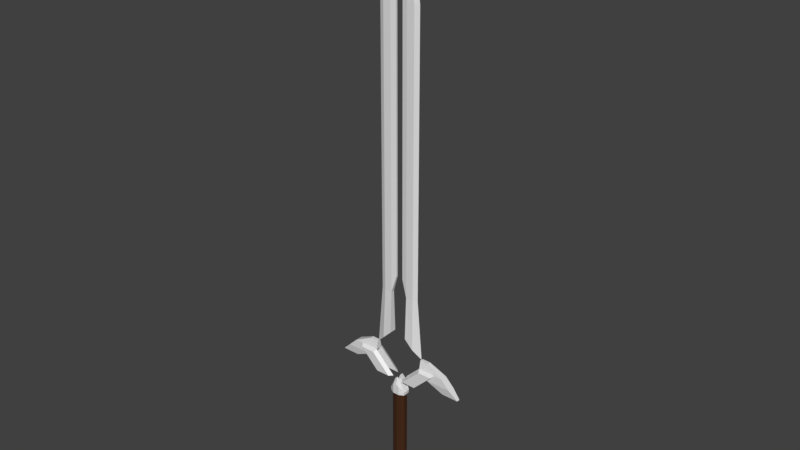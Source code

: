 # Source: Floating_Blade.blend  (saved by Blender 2.80.75; exported with 4.5.12 LTS)
import bpy
from mathutils import Matrix  # noqa: F401  (used for matrix-valued properties, if any)

bpy.ops.wm.read_factory_settings(use_empty=True)
scene = bpy.context.scene
scene.name = 'Scene'

# ---- collections
col_collection_3 = bpy.data.collections.new('Collection 3'); scene.collection.children.link(col_collection_3)

# ---- materials (node trees are filled in below, after node groups)
mat_metal = bpy.data.materials.new('Metal')
mat_metal.alpha_threshold = 0.0
mat_metal.roughness = 0.5
mat_metal.line_color = (0.0, 0.0, 0.0, 1.0)
mat_wood = bpy.data.materials.new('Wood')

# ---- material node trees
mat_metal.use_nodes = True; mat_metal.node_tree.nodes.clear()
_N = mat_metal.node_tree.nodes; _L = mat_metal.node_tree.links
n0 = _N.new('ShaderNodeOutputMaterial'); n0.name = 'Material Output'; n0.location = (300, 300)
n1 = _N.new('ShaderNodeBsdfPrincipled'); n1.name = 'Principled BSDF'; n1.location = (10, 300)
n1.distribution = 'GGX'
n1.subsurface_method = 'BURLEY'
n1.inputs[3].default_value = 1.45
n1.inputs[27].default_value = (0.0, 0.0, 0.0, 1.0)
n1.inputs[28].default_value = 1.0
_L.new(n1.outputs[0], n0.inputs[0])
n0.is_active_output = True
mat_wood.use_nodes = True; mat_wood.node_tree.nodes.clear()
_N = mat_wood.node_tree.nodes; _L = mat_wood.node_tree.links
n0 = _N.new('ShaderNodeOutputMaterial'); n0.name = 'Material Output'; n0.location = (300, 300)
n1 = _N.new('ShaderNodeBsdfPrincipled'); n1.name = 'Principled BSDF'; n1.location = (10, 300)
n1.distribution = 'GGX'
n1.subsurface_method = 'BURLEY'
n1.inputs[0].default_value = (0.0578, 0.01869, 0.004687, 1.0)
n1.inputs[3].default_value = 1.45
n1.inputs[27].default_value = (0.0, 0.0, 0.0, 1.0)
n1.inputs[28].default_value = 1.0
_L.new(n1.outputs[0], n0.inputs[0])
n0.is_active_output = True

# ---- world
world_world = bpy.data.worlds.new('World'); scene.world = world_world
world_world.color = (0.05088, 0.05088, 0.05088)
world_world.use_sun_shadow = False
world_world.sun_shadow_jitter_overblur = 0.0

# ---- meshes
me_cube_002 = bpy.data.meshes.new('Cube.002')
me_cube_002.from_pydata([(0.04517, -0.02131, -0.05152), (0.0, -0.03563, -0.05152), (0.0, -0.03563, -0.07), (0.04517, -0.02131, -0.07), (0.0, -0.03, -0.65), (0.04, -0.0129, -0.65), (0.04, 0.0, -0.65), (0.0, -0.05, -0.65), (0.06, -0.0175, -0.65), (0.06, 0.0, -0.65), (0.0, -0.04, -0.7), (0.06, -0.0175, -0.73), (0.06, 0.0, -0.73), (0.0, 0.0, -0.7), (0.0, 0.0, -0.01456), (0.01914, -0.03563, -0.07), (0.02826, -0.02179, -0.65), (0.04, -0.04, -0.65), (0.04, 0.0, -0.65), (0.04, -0.02, -0.74), (0.04, 0.0, -0.74), (0.02826, -0.02179, -0.07), (0.04, -0.0129, -0.07), (0.0, -0.03, -0.07), (0.04, 0.0, -0.07), (0.01914, -0.03563, -0.05152), (0.04723, 0.0, -0.05152), (0.04723, 0.0, -0.07), (0.0, -0.02131, 0.0359), (0.01387, -0.02131, 0.02261), (0.01914, -0.03563, -0.01896), (0.0, -0.03563, -0.005799), (0.04132, -0.02131, -0.03838), (0.01789, 0.0, -0.01456), (0.01789, -0.02131, -0.01456), (0.0, -0.02131, -0.01456)], [(9, 18)], [(6, 5, 8, 9), (24, 22, 5, 6), (21, 23, 4, 16), (16, 4, 7, 17), (20, 12, 11, 19), (9, 8, 11, 12), (17, 7, 10, 19), (8, 17, 19, 11), (13, 20, 19, 10), (5, 16, 17, 8), (22, 21, 16, 5), (0, 3, 27, 26), (2, 15, 25, 1), (27, 3, 22, 24), (15, 3, 0, 25), (23, 21, 15, 2), (21, 22, 3, 15), (31, 30, 29, 28), (25, 0, 32, 30), (0, 34, 29, 32), (32, 29, 30), (35, 34, 33, 14), (34, 35, 28, 29), (1, 25, 30, 31), (26, 33, 34, 0)])
me_cube_002.polygons.foreach_set('material_index', [0, 1, 1, 0, 0, 0, 0, 0, 0, 0, 1, 0, 0, 0, 0, 0, 0, 0, 0, 0, 0, 0, 0, 0, 0])
_uv = me_cube_002.uv_layers.new(name='UVMap')
_uv.uv.foreach_set('vector', [0.375, 0.625, 0.375, 0.75, 0.375, 0.75, 0.375, 0.625, 0.375, 0.625, 0.375, 0.75, 0.375, 0.75, 0.375, 0.625, 0.375, 0.8125, 0.375, 0.875, 0.375, 0.875, 0.375, 0.8125, 0.375, 0.8125, 0.375, 0.875, 0.375, 0.875, 0.375, 0.8125, 0.3125, 0.625, 0.375, 0.625, 0.375, 0.75, 0.3125, 0.75, 0.375, 0.625, 0.375, 0.75, 0.375, 0.75, 0.375, 0.625, 0.375, 0.8125, 0.375, 0.875, 0.375, 0.875, 0.375, 0.8125, 0.375, 0.75, 0.375, 0.8125, 0.375, 0.8125, 0.375, 0.75, 0.25, 0.625, 0.3125, 0.625, 0.3125, 0.75, 0.25, 0.75, 0.375, 0.75, 0.375, 0.8125, 0.375, 0.8125, 0.375, 0.75, 0.375, 0.75, 0.375, 0.8125, 0.375, 0.8125, 0.375, 0.75, 0.375, 0.75, 0.375, 0.75, 0.375, 0.75, 0.375, 0.75, 0.375, 0.875, 0.375, 0.8125, 0.375, 0.8125, 0.375, 0.875, 0.375, 0.75, 0.375, 0.75, 0.375, 0.75, 0.375, 0.625, 0.375, 0.8125, 0.375, 0.75, 0.375, 0.75, 0.375, 0.8125, 0.375, 0.875, 0.375, 0.8125, 0.375, 0.8125, 0.375, 0.875, 0.375, 0.8125, 0.375, 0.75, 0.375, 0.75, 0.375, 0.8125, 0.375, 0.875, 0.375, 0.8125, 0.375, 0.8125, 0.375, 0.875, 0.375, 0.8125, 0.375, 0.75, 0.375, 0.75, 0.375, 0.8125, 0.375, 0.75, 0.375, 0.8125, 0.375, 0.8125, 0.375, 0.75, 0.375, 0.75, 0.375, 0.8125, 0.375, 0.8125, 0.375, 0.875, 0.375, 0.8125, 0.375, 0.8125, 0.375, 0.875, 0.375, 0.8125, 0.375, 0.875, 0.375, 0.875, 0.375, 0.8125, 0.375, 0.875, 0.375, 0.8125, 0.375, 0.8125, 0.375, 0.875, 0.375, 0.75, 0.375, 0.8125, 0.375, 0.8125, 0.375, 0.75])
me_cube_002.materials.append(mat_metal)
me_cube_002.materials.append(mat_wood)
me_cube_002.use_remesh_preserve_volume = False
me_cube_002.use_remesh_preserve_attributes = False
me_cube_002.use_mirror_vertex_groups = False
me_cube_002.update()
me_plane_001 = bpy.data.meshes.new('Plane.001')
me_plane_001.from_pydata([(0.12, 0.0, 2.13), (0.05, -0.01, 2.13), (0.05, -0.01, 0.65), (0.09375, -0.01, 0.55), (0.12, 0.0, 0.65), (0.12, 0.0, 0.55), (0.09375, -0.01, 0.65), (0.05, -0.01, 0.55), (0.09375, -0.01, 2.13), (0.08, 0.0, 2.4), (0.0, -0.01, 2.4), (0.05375, -0.01, 2.4), (0.0, 0.0, 2.66), (0.0, -0.01, 2.6), (0.1, -0.02, 0.25), (0.15, 0.0, 0.2), (0.05, -0.02, 0.3), (0.05, 0.0, 0.55), (0.05, 0.0, 0.3), (0.1, 0.0, 0.25), (0.15, 0.0, 0.2), (0.02, -0.005, 2.13), (0.02, -0.005, 0.65), (0.02, 0.0, 2.13), (0.02, 0.0, 0.65), (0.0, -0.005, 2.3), (0.0, 0.0, 2.3)], [], [(6, 3, 5, 4), (6, 8, 1, 2), (4, 0, 8, 6), (2, 7, 3, 6), (0, 9, 11, 8), (8, 11, 10, 1), (9, 12, 13, 11), (10, 11, 13), (7, 16, 14, 3), (3, 14, 15, 5), (2, 22, 7), (7, 17, 18, 16), (1, 21, 22, 2), (14, 19, 20, 15), (14, 16, 18, 19), (21, 23, 24, 22), (7, 22, 24, 17), (23, 21, 25, 26), (21, 1, 10, 25)])
_uv = me_plane_001.uv_layers.new(name='UVMap')
_uv.uv.foreach_set('vector', [0.0, 0.0, 0.0, 0.0, 0.0, 0.0, 0.0, 0.0, 0.0, 0.0, 0.0, 0.0, 0.0, 0.0, 0.0, 0.0, 0.0, 0.0, 0.0, 0.0, 0.0, 0.0, 0.0, 0.0, 0.0, 0.0, 0.0, 0.0, 0.0, 0.0, 0.0, 0.0, 0.0, 0.0, 0.0, 0.0, 0.0, 0.0, 0.0, 0.0, 0.0, 0.0, 0.0, 0.0, 0.0, 0.0, 0.0, 0.0, 0.0, 0.0, 0.0, 0.0, 0.0, 0.0, 0.0, 0.0, 0.0, 0.0, 0.0, 0.0, 0.0, 0.0, 0.0, 0.0, 0.0, 0.0, 0.0, 0.0, 0.0, 0.0, 0.0, 0.0, 0.0, 0.0, 0.0, 0.0, 0.0, 0.0, 0.0, 0.0, 0.0, 0.0, 0.0, 0.0, 0.0, 0.0, 0.0, 0.0, 0.0, 0.0, 0.0, 0.0, 0.0, 0.0, 0.0, 0.0, 0.0, 0.0, 0.0, 0.0, 0.0, 0.0, 0.0, 0.0, 0.0, 0.0, 0.0, 0.0, 0.0, 0.0, 0.0, 0.0, 0.0, 0.0, 0.0, 0.0, 0.0, 0.0, 0.0, 0.0, 0.0, 0.0, 0.0, 0.0, 0.0, 0.0, 0.0, 0.0, 0.0, 0.0, 0.0, 0.0, 0.0, 0.0, 0.0, 0.0, 0.0, 0.0, 0.0, 0.0, 0.0, 0.0, 0.0, 0.0, 0.0, 0.0, 0.0, 0.0])
me_plane_001.materials.append(mat_metal)
me_plane_001.use_remesh_preserve_volume = False
me_plane_001.use_remesh_preserve_attributes = False
me_plane_001.use_mirror_vertex_groups = False
me_plane_001.update()
me_plane_002 = bpy.data.meshes.new('Plane.002')
me_plane_002.from_pydata([(0.03, -0.02, 0.03), (0.15, -0.02, 0.15), (0.13, -0.02, 0.03), (0.25, -0.02, 0.15), (0.05, -0.04, 0.03), (0.16, -0.04, 0.14), (0.13, -0.04, 0.03), (0.24, -0.04, 0.14), (0.2, -0.01, 0.2), (0.15, -0.01, 0.2), (0.3, -0.02, 0.15), (0.15, -0.02, 0.15), (0.2, -0.02, 0.1), (0.35, -0.02, 0.1), (0.3, -0.01, 0.05), (0.4, -0.01, 0.05), (0.35, -0.01, 0.05), (0.03, 0.02, 0.03), (0.15, 0.02, 0.15), (0.13, 0.02, 0.03), (0.25, 0.02, 0.15), (0.15, 0.0, 0.15), (0.15, 0.0, 0.2), (0.2, 0.0, 0.2), (0.3, 0.0, 0.15), (0.05, 0.04, 0.03), (0.16, 0.04, 0.14), (0.13, 0.04, 0.03), (0.24, 0.04, 0.14), (0.2, 0.0, 0.1), (0.35, 0.0, 0.1), (0.35, 0.0, 0.05), (0.3, 0.0, 0.05), (0.4, 0.0, 0.05), (0.2, 0.01, 0.2), (0.15, 0.01, 0.2), (0.3, 0.02, 0.15), (0.15, 0.02, 0.15), (0.2, 0.02, 0.1), (0.35, 0.02, 0.1), (0.3, 0.01, 0.05), (0.4, 0.01, 0.05), (0.35, 0.01, 0.05)], [], [(0, 1, 3, 2), (9, 8, 23, 22), (11, 9, 22, 21), (8, 10, 24, 23), (4, 6, 7, 5), (1, 5, 7, 3), (0, 4, 5, 1), (2, 6, 4, 0), (3, 7, 6, 2), (10, 13, 30, 24), (11, 10, 8, 9), (11, 12, 13, 10), (13, 12, 14, 16), (16, 31, 33, 15), (13, 16, 15), (32, 31, 16, 14), (33, 30, 13, 15), (29, 32, 14, 12), (29, 12, 11, 21), (17, 19, 20, 18), (35, 22, 23, 34), (37, 21, 22, 35), (34, 23, 24, 36), (25, 26, 28, 27), (18, 20, 28, 26), (17, 18, 26, 25), (19, 17, 25, 27), (20, 19, 27, 28), (36, 24, 30, 39), (37, 35, 34, 36), (37, 36, 39, 38), (39, 42, 40, 38), (42, 41, 33, 31), (39, 41, 42), (32, 40, 42, 31), (33, 41, 39, 30), (29, 38, 40, 32), (29, 21, 37, 38)])
_uv = me_plane_002.uv_layers.new(name='UVMap')
_uv.uv.foreach_set('vector', [0.0, 0.0, 0.0, 0.0, 0.0, 0.0, 0.0, 0.0, 0.0, 0.0, 0.0, 0.0, 0.0, 0.0, 0.0, 0.0, 0.0, 0.0, 0.0, 0.0, 0.0, 0.0, 0.0, 0.0, 0.0, 0.0, 0.0, 0.0, 0.0, 0.0, 0.0, 0.0, 0.0, 0.0, 0.0, 0.0, 0.0, 0.0, 0.0, 0.0, 0.0, 0.0, 0.0, 0.0, 0.0, 0.0, 0.0, 0.0, 0.0, 0.0, 0.0, 0.0, 0.0, 0.0, 0.0, 0.0, 0.0, 0.0, 0.0, 0.0, 0.0, 0.0, 0.0, 0.0, 0.0, 0.0, 0.0, 0.0, 0.0, 0.0, 0.0, 0.0, 0.0, 0.0, 0.0, 0.0, 0.0, 0.0, 0.0, 0.0, 0.0, 0.0, 0.0, 0.0, 0.0, 0.0, 0.0, 0.0, 0.0, 0.0, 0.0, 0.0, 0.0, 0.0, 0.0, 0.0, 0.0, 0.0, 0.0, 0.0, 0.0, 0.0, 0.0, 0.0, 0.0, 0.0, 0.0, 0.0, 0.0, 0.0, 0.0, 0.0, 0.0, 0.0, 0.0, 0.0, 0.0, 0.0, 0.0, 0.0, 0.0, 0.0, 0.0, 0.0, 0.0, 0.0, 0.0, 0.0, 0.0, 0.0, 0.0, 0.0, 0.0, 0.0, 0.0, 0.0, 0.0, 0.0, 0.0, 0.0, 0.0, 0.0, 0.0, 0.0, 0.0, 0.0, 0.0, 0.0, 0.0, 0.0, 0.0, 0.0, 0.0, 0.0, 0.0, 0.0, 0.0, 0.0, 0.0, 0.0, 0.0, 0.0, 0.0, 0.0, 0.0, 0.0, 0.0, 0.0, 0.0, 0.0, 0.0, 0.0, 0.0, 0.0, 0.0, 0.0, 0.0, 0.0, 0.0, 0.0, 0.0, 0.0, 0.0, 0.0, 0.0, 0.0, 0.0, 0.0, 0.0, 0.0, 0.0, 0.0, 0.0, 0.0, 0.0, 0.0, 0.0, 0.0, 0.0, 0.0, 0.0, 0.0, 0.0, 0.0, 0.0, 0.0, 0.0, 0.0, 0.0, 0.0, 0.0, 0.0, 0.0, 0.0, 0.0, 0.0, 0.0, 0.0, 0.0, 0.0, 0.0, 0.0, 0.0, 0.0, 0.0, 0.0, 0.0, 0.0, 0.0, 0.0, 0.0, 0.0, 0.0, 0.0, 0.0, 0.0, 0.0, 0.0, 0.0, 0.0, 0.0, 0.0, 0.0, 0.0, 0.0, 0.0, 0.0, 0.0, 0.0, 0.0, 0.0, 0.0, 0.0, 0.0, 0.0, 0.0, 0.0, 0.0, 0.0, 0.0, 0.0, 0.0, 0.0, 0.0, 0.0, 0.0, 0.0, 0.0, 0.0, 0.0, 0.0, 0.0, 0.0, 0.0, 0.0, 0.0, 0.0, 0.0, 0.0, 0.0, 0.0, 0.0, 0.0, 0.0, 0.0, 0.0, 0.0, 0.0, 0.0, 0.0, 0.0, 0.0, 0.0, 0.0, 0.0, 0.0, 0.0, 0.0, 0.0, 0.0])
me_plane_002.materials.append(mat_metal)
me_plane_002.use_remesh_preserve_volume = False
me_plane_002.use_remesh_preserve_attributes = False
me_plane_002.use_mirror_vertex_groups = False
me_plane_002.update()
arm_armature = bpy.data.armatures.new('Armature')  # bones are not reproduced

# ---- objects
ob_cube = bpy.data.objects.new('Cube', me_cube_002)
ob_plane_001 = bpy.data.objects.new('Plane.001', me_plane_001)
ob_plane_002 = bpy.data.objects.new('Plane.002', me_plane_002)
ob_armature = bpy.data.objects.new('Armature', arm_armature)

# ---- transforms, parenting, visibility, modifiers, constraints
ob_cube.parent = ob_armature
ob_cube.location = (0.0, 0.0, 0.0)
ob_cube.lineart.crease_threshold = 0.0
_vg = ob_cube.vertex_groups.new(name='Root')
_vg = ob_cube.vertex_groups.new(name='Handle')
_vg.add([0, 1, 2, 3, 4, 5, 6, 7, 8, 9, 10, 11, 12, 13, 14, 15, 16, 17, 18, 19, 20, 21, 22, 23, 24, 25, 26, 27, 28, 29, 30, 31, 32, 33, 34, 35], 1.0, 'REPLACE')
_vg = ob_cube.vertex_groups.new(name='Guard.R')
_vg = ob_cube.vertex_groups.new(name='Guard.L')
_m = ob_cube.modifiers.new('Mirror', 'MIRROR')
_m.use_axis = (True, True, False)
_m.use_clip = True
_m = ob_cube.modifiers.new('Armature', 'ARMATURE')
_m.object = ob_armature
ob_plane_001.parent = ob_armature
ob_plane_001.location = (0.0, 0.0, 0.0)
ob_plane_001.lineart.crease_threshold = 0.0
_vg = ob_plane_001.vertex_groups.new(name='Root')
_vg.add([0, 1, 2, 3, 4, 5, 6, 7, 8, 9, 10, 11, 12, 13, 14, 15, 16, 17, 18, 19, 20, 21, 22, 23, 24, 25, 26], 1.0, 'REPLACE')
_vg = ob_plane_001.vertex_groups.new(name='Handle')
_vg = ob_plane_001.vertex_groups.new(name='Guard.R')
_vg = ob_plane_001.vertex_groups.new(name='Guard.L')
_m = ob_plane_001.modifiers.new('Mirror', 'MIRROR')
_m.use_axis = (True, True, False)
_m.use_clip = True
_m = ob_plane_001.modifiers.new('Armature', 'ARMATURE')
_m.object = ob_armature
ob_plane_002.parent = ob_armature
ob_plane_002.location = (0.0, 0.0, 7.451e-09)
ob_plane_002.lineart.crease_threshold = 0.0
_vg = ob_plane_002.vertex_groups.new(name='Root')
_vg = ob_plane_002.vertex_groups.new(name='Handle')
_vg = ob_plane_002.vertex_groups.new(name='Guard.R')
_vg.add([0, 1, 2, 3, 4, 5, 6, 7, 8, 9, 10, 11, 12, 13, 14, 15, 16, 17, 18, 19, 20, 21, 22, 23, 24, 25, 26, 27, 28, 29, 30, 31, 32, 33, 34, 35, 36, 37, 38, 39, 40, 41, 42], 1.0, 'REPLACE')
_vg = ob_plane_002.vertex_groups.new(name='Guard.L')
_m = ob_plane_002.modifiers.new('Mirror', 'MIRROR')
_m = ob_plane_002.modifiers.new('Armature', 'ARMATURE')
_m.object = ob_armature
ob_armature.location = (0.0, 0.0, 0.0)
ob_armature.lineart.crease_threshold = 0.0

# ---- collection membership
col_collection_3.objects.link(ob_cube)
col_collection_3.objects.link(ob_plane_001)
col_collection_3.objects.link(ob_plane_002)
col_collection_3.objects.link(ob_armature)

# ---- scene / render settings (as saved in the file)
scene.frame_start = 1; scene.frame_end = 250; scene.frame_set(30)
scene.render.engine = 'CYCLES'
scene.render.fps = 30
scene.render.dither_intensity = 0.0
scene.cycles.use_denoising = False
scene.cycles.samples = 256
scene.cycles.sampling_pattern = 'TABULATED_SOBOL'
scene.cycles.use_adaptive_sampling = False
scene.cycles.use_light_tree = False
scene.cycles.max_bounces = 5
scene.cycles.diffuse_bounces = 6
scene.cycles.glossy_bounces = 6
scene.cycles.transmission_bounces = 6
scene.cycles.volume_bounces = 6
scene.view_settings.view_transform = 'Standard'
bpy.context.view_layer.update()

# ---- added for rendering (the .blend has no active camera and no usable light): camera, sun
cam_auto = bpy.data.cameras.new('AutoCamera')
cam_auto.lens = 50.0
cam_auto.sensor_width = 36.0
cam_auto.clip_end = 1000.0
ob_auto_camera = bpy.data.objects.new('AutoCamera', cam_auto)
scene.collection.objects.link(ob_auto_camera)
ob_auto_camera.location = (3.23299, -3.87959, 3.5464)
ob_auto_camera.rotation_euler = (1.09748, -7.21219e-08, 0.694738)
scene.camera = ob_auto_camera
light_auto_sun = bpy.data.lights.new('AutoSun', 'SUN')
light_auto_sun.energy = 3.0
light_auto_sun.angle = 0.0523599
ob_auto_sun = bpy.data.objects.new('AutoSun', light_auto_sun)
scene.collection.objects.link(ob_auto_sun)
ob_auto_sun.rotation_euler = (0.872665, 0.174533, 0.523599)
bpy.context.view_layer.update()
